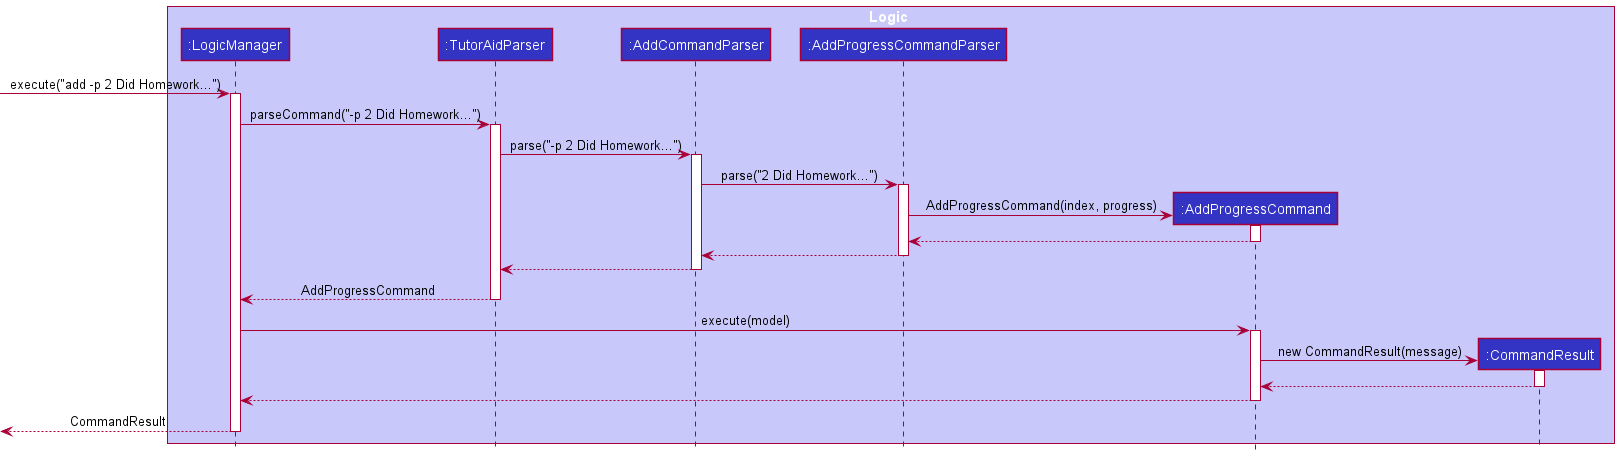

The diagram above was rendered by PlantUML. Its source (embedded in the PNG):
@startuml
!include style.puml

box Logic LOGIC_COLOR_T1
participant ":LogicManager" as LogicManager LOGIC_COLOR
participant ":TutorAidParser" as TutorAidParser LOGIC_COLOR
participant ":AddCommandParser" as AddCommandParser LOGIC_COLOR
participant ":AddProgressCommandParser" as AddProgressCommandParser LOGIC_COLOR
participant ":AddProgressCommand" as AddProgressCommand LOGIC_COLOR
participant ":CommandResult" as CommandResult LOGIC_COLOR
end box

[-> LogicManager : execute("add -p 2 Did Homework...")
activate LogicManager

LogicManager -> TutorAidParser : parseCommand("-p 2 Did Homework...")
activate TutorAidParser

TutorAidParser -> AddCommandParser : parse("-p 2 Did Homework...")
activate AddCommandParser

AddCommandParser -> AddProgressCommandParser : parse("2 Did Homework...")
activate AddProgressCommandParser

create AddProgressCommand
AddProgressCommandParser -> AddProgressCommand : AddProgressCommand(index, progress)
activate AddProgressCommand
AddProgressCommandParser <-- AddProgressCommand
deactivate AddProgressCommand
AddCommandParser <-- AddProgressCommandParser
deactivate AddProgressCommandParser
TutorAidParser <-- AddCommandParser
deactivate AddCommandParser
LogicManager <-- TutorAidParser : AddProgressCommand
deactivate TutorAidParser
LogicManager -> AddProgressCommand : execute(model)
activate AddProgressCommand

create CommandResult
AddProgressCommand -> CommandResult : new CommandResult(message)
activate CommandResult
AddProgressCommand <-- CommandResult
deactivate CommandResult
LogicManager <-- AddProgressCommand
deactivate AddProgressCommand
<-- LogicManager : CommandResult
deactivate LogicManager
@enduml